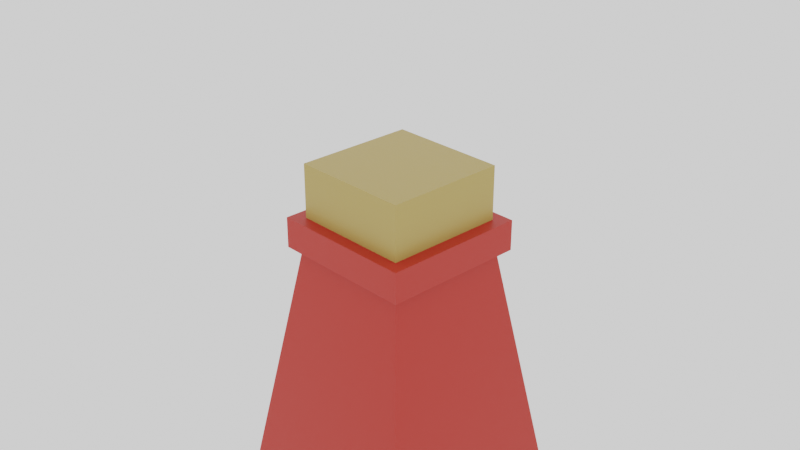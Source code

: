 # Source: MinorPotion_Health.blend  (saved by Blender 2.90.8; exported with 4.5.12 LTS)
import bpy
from mathutils import Matrix  # noqa: F401  (used for matrix-valued properties, if any)

bpy.ops.wm.read_factory_settings(use_empty=True)
scene = bpy.context.scene
scene.name = 'Scene'

# ---- collections
col_collection = bpy.data.collections.new('Collection'); scene.collection.children.link(col_collection)

# ---- materials (node trees are filled in below, after node groups)
mat_stopper01 = bpy.data.materials.new('Stopper01')
mat_stopper01.alpha_threshold = 0.0
mat_stopper01.use_transparent_shadow = False
mat_stopper01.line_color = (0.0, 0.0, 0.0, 1.0)
mat_healthminor = bpy.data.materials.new('HealthMinor')
mat_healthminor.use_transparent_shadow = False

# ---- material node trees
mat_stopper01.use_nodes = True; mat_stopper01.node_tree.nodes.clear()
_N = mat_stopper01.node_tree.nodes; _L = mat_stopper01.node_tree.links
n0 = _N.new('ShaderNodeOutputMaterial'); n0.name = 'Material Output'; n0.location = (300, 300)
n1 = _N.new('ShaderNodeBsdfPrincipled'); n1.name = 'Principled BSDF'; n1.location = (10, 300)
n1.distribution = 'GGX'
n1.subsurface_method = 'BURLEY'
n1.inputs[0].default_value = (0.4678, 0.3325, 0.08866, 1.0)
n1.inputs[2].default_value = 0.4
n1.inputs[3].default_value = 1.45
n1.inputs[27].default_value = (0.0, 0.0, 0.0, 1.0)
n1.inputs[28].default_value = 1.0
_L.new(n1.outputs[0], n0.inputs[0])
n0.is_active_output = True
mat_healthminor.use_nodes = True; mat_healthminor.node_tree.nodes.clear()
_N = mat_healthminor.node_tree.nodes; _L = mat_healthminor.node_tree.links
n0 = _N.new('ShaderNodeBsdfPrincipled'); n0.name = 'Principled BSDF'; n0.location = (10, 300)
n0.distribution = 'GGX'
n0.subsurface_method = 'BURLEY'
n0.inputs[0].default_value = (0.5149, 0.02122, 0.01096, 1.0)
n0.inputs[3].default_value = 1.45
n0.inputs[27].default_value = (0.0, 0.0, 0.0, 1.0)
n0.inputs[28].default_value = 1.0
n1 = _N.new('ShaderNodeOutputMaterial'); n1.name = 'Material Output'; n1.location = (300, 300)
_L.new(n0.outputs[0], n1.inputs[0])
n1.is_active_output = True

# ---- world
world_world = bpy.data.worlds.new('World'); scene.world = world_world
world_world.use_nodes = True; world_world.node_tree.nodes.clear()
_N = world_world.node_tree.nodes; _L = world_world.node_tree.links
n0 = _N.new('ShaderNodeOutputWorld'); n0.name = 'World Output'; n0.location = (300, 300)
n1 = _N.new('ShaderNodeBackground'); n1.name = 'Background'; n1.location = (10, 300)
n1.inputs[0].default_value = (1.0, 1.0, 1.0, 1.0)
_L.new(n1.outputs[0], n0.inputs[0])
n0.is_active_output = True
world_world.color = (0.05088, 0.05088, 0.05088)
world_world.use_sun_shadow = False
world_world.sun_shadow_jitter_overblur = 0.0

# ---- cameras
cam_camera = bpy.data.cameras.new('Camera')
cam_camera.clip_end = 100.0
cam_camera.ortho_scale = 7.314

# ---- meshes
me_cube_004 = bpy.data.meshes.new('Cube.004')
me_cube_004.from_pydata([(-1.0, -1.0, -1.0), (-1.0, -1.0, 1.014), (-1.0, 1.0, -1.0), (-1.0, 1.0, 1.014), (1.0, -1.0, -1.0), (1.0, -1.0, 1.014), (1.0, 1.0, -1.0), (1.0, 1.0, 1.014), (1.053, 1.042, -0.5758), (1.813, 1.795, -5.901), (1.053, -1.042, -0.5758), (1.813, -1.795, -5.901), (-1.053, 1.042, -0.5758), (-1.813, 1.795, -5.901), (-1.053, -1.042, -0.5758), (-1.813, -1.795, -5.901), (1.215, 1.203, -0.5758), (1.215, -1.203, -0.5758), (-1.215, 1.203, -0.5758), (-1.215, -1.203, -0.5758), (0.989, 0.979, 0.0), (0.989, -0.979, 0.0), (-0.989, 0.979, 0.0), (-0.989, -0.979, 0.0), (1.215, -1.203, 0.0), (-1.215, -1.203, 0.0), (1.215, 1.203, 0.0), (-1.215, 1.203, 0.0)], [], [(0, 1, 3, 2), (2, 3, 7, 6), (6, 7, 5, 4), (4, 5, 1, 0), (2, 6, 4, 0), (7, 3, 1, 5), (8, 12, 18, 16), (11, 10, 14, 15), (15, 14, 12, 13), (13, 9, 11, 15), (9, 8, 10, 11), (13, 12, 8, 9), (18, 19, 25, 27), (14, 10, 17, 19), (12, 14, 19, 18), (10, 8, 16, 17), (19, 17, 24, 25), (16, 18, 27, 26), (17, 16, 26, 24), (21, 23, 25, 24), (20, 21, 24, 26), (23, 22, 27, 25), (22, 20, 26, 27), (21, 20, 8, 10), (20, 22, 12, 8), (22, 23, 14, 12), (23, 21, 10, 14)])
me_cube_004.polygons.foreach_set('material_index', [0, 0, 0, 0, 0, 0, 1, 1, 1, 1, 1, 1, 1, 1, 1, 1, 1, 1, 1, 1, 1, 1, 1, 1, 1, 1, 1])
_uv = me_cube_004.uv_layers.new(name='UVMap')
_uv.uv.foreach_set('vector', [0.375, 0.0, 0.625, 0.0, 0.625, 0.25, 0.375, 0.25, 0.375, 0.25, 0.625, 0.25, 0.625, 0.5, 0.375, 0.5, 0.375, 0.5, 0.625, 0.5, 0.625, 0.75, 0.375, 0.75, 0.375, 0.75, 0.625, 0.75, 0.625, 1.0, 0.375, 1.0, 0.125, 0.5, 0.375, 0.5, 0.375, 0.75, 0.125, 0.75, 0.625, 0.5, 0.875, 0.5, 0.875, 0.75, 0.625, 0.75, 0.625, 0.5, 0.625, 0.25, 0.625, 0.25, 0.625, 0.5, 0.375, 0.75, 0.625, 0.75, 0.625, 1.0, 0.375, 1.0, 0.375, 0.0, 0.625, 0.0, 0.625, 0.25, 0.375, 0.25, 0.125, 0.5, 0.375, 0.5, 0.375, 0.75, 0.125, 0.75, 0.375, 0.5, 0.625, 0.5, 0.625, 0.75, 0.375, 0.75, 0.375, 0.25, 0.625, 0.25, 0.625, 0.5, 0.375, 0.5, 0.625, 0.25, 0.625, 0.0, 0.625, 0.0, 0.625, 0.25, 0.625, 1.0, 0.625, 0.75, 0.625, 0.75, 0.625, 1.0, 0.625, 0.25, 0.625, 0.0, 0.625, 0.0, 0.625, 0.25, 0.625, 0.75, 0.625, 0.5, 0.625, 0.5, 0.625, 0.75, 0.625, 1.0, 0.625, 0.75, 0.625, 0.75, 0.625, 1.0, 0.625, 0.5, 0.625, 0.25, 0.625, 0.25, 0.625, 0.5, 0.625, 0.75, 0.625, 0.5, 0.625, 0.5, 0.625, 0.75, 0.6531, 0.7219, 0.8469, 0.7219, 0.875, 0.75, 0.625, 0.75, 0.6531, 0.5281, 0.6531, 0.7219, 0.625, 0.75, 0.625, 0.5, 0.8469, 0.7219, 0.8469, 0.5281, 0.875, 0.5, 0.875, 0.75, 0.8469, 0.5281, 0.6531, 0.5281, 0.625, 0.5, 0.875, 0.5, 0.6531, 0.7219, 0.6531, 0.5281, 0.625, 0.5, 0.625, 0.75, 0.6531, 0.5281, 0.8469, 0.5281, 0.625, 0.25, 0.625, 0.5, 0.8469, 0.5281, 0.8469, 0.7219, 0.625, 0.0, 0.625, 0.25, 0.8469, 0.7219, 0.6531, 0.7219, 0.625, 0.75, 0.625, 1.0])
me_cube_004.materials.append(mat_stopper01)
me_cube_004.materials.append(mat_healthminor)
me_cube_004.use_remesh_fix_poles = True
me_cube_004.use_remesh_preserve_attributes = False
me_cube_004.use_mirror_vertex_groups = False
me_cube_004.update()

# ---- objects
ob_camera = bpy.data.objects.new('Camera', cam_camera)
ob_minorpotion_health = bpy.data.objects.new('MinorPotion_Health', me_cube_004)

# ---- transforms, parenting, visibility, modifiers, constraints
ob_camera.location = (7.359, -6.926, 4.958)
ob_camera.rotation_euler = (1.109, 0.0, 0.8149)
ob_camera.lock_rotations_4d = False
ob_camera.empty_display_type = 'ARROWS'
ob_camera.color = (0.0, 0.0, 0.0, 0.0)
ob_camera.display_type = 'WIRE'
ob_camera.lineart.crease_threshold = 0.0
ob_minorpotion_health.location = (0.0, 0.0, 0.0)
ob_minorpotion_health.scale = (0.6649, 0.6717, 0.5901)
ob_minorpotion_health.lineart.crease_threshold = 0.0

# ---- collection membership
col_collection.objects.link(ob_camera)
col_collection.objects.link(ob_minorpotion_health)

# ---- scene / render settings (as saved in the file)
scene.camera = ob_camera
scene.frame_start = 1; scene.frame_end = 250; scene.frame_set(1)
scene.render.engine = 'BLENDER_EEVEE_NEXT'
scene.cycles.use_denoising = False
scene.cycles.samples = 128
scene.cycles.sampling_pattern = 'TABULATED_SOBOL'
scene.cycles.use_adaptive_sampling = False
scene.cycles.use_light_tree = False
scene.view_settings.view_transform = 'Filmic'
bpy.context.view_layer.update()
